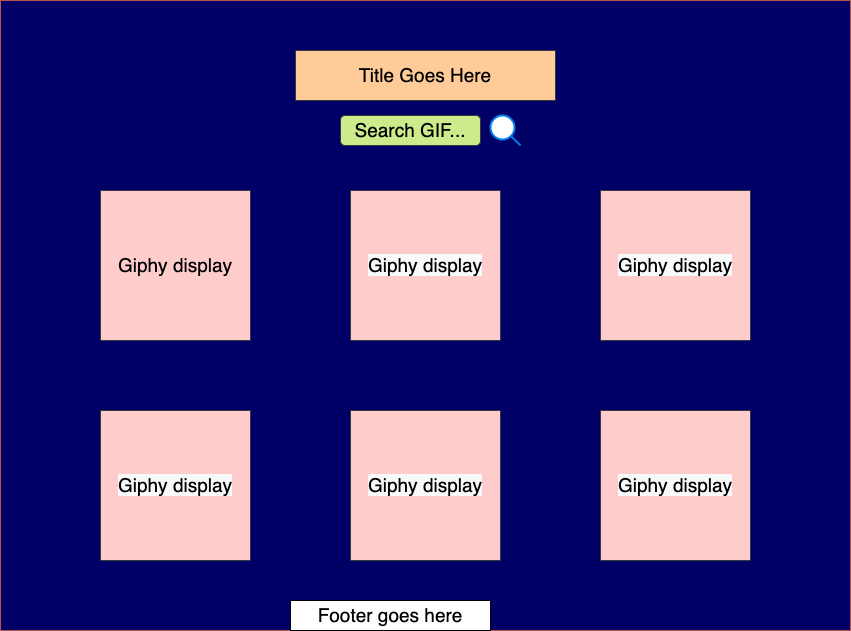

The diagram above was exported from draw.io. Its source (the exported page's mxGraphModel, read from the mxfile embedded in the PNG):
<mxGraphModel dx="946" dy="646" grid="1" gridSize="10" guides="1" tooltips="1" connect="1" arrows="1" fold="1" page="1" pageScale="1" pageWidth="850" pageHeight="1100" math="0" shadow="0">
  <root>
    <mxCell id="0" />
    <mxCell id="1" parent="0" />
    <mxCell id="U5yUwg7fbATmN18HToI4-1" value="" style="rounded=0;whiteSpace=wrap;html=1;fillColor=#000066;strokeColor=#b85450;" vertex="1" parent="1">
      <mxGeometry width="850" height="630" as="geometry" />
    </mxCell>
    <mxCell id="U5yUwg7fbATmN18HToI4-2" value="&lt;font style=&quot;font-size: 19px&quot;&gt;Title Goes Here&lt;/font&gt;" style="rounded=0;whiteSpace=wrap;html=1;fillColor=#ffcc99;strokeColor=#36393d;" vertex="1" parent="1">
      <mxGeometry x="295" y="50" width="260" height="50" as="geometry" />
    </mxCell>
    <mxCell id="U5yUwg7fbATmN18HToI4-3" value="" style="html=1;verticalLabelPosition=bottom;align=center;labelBackgroundColor=#ffffff;verticalAlign=top;strokeWidth=2;strokeColor=#0080F0;shadow=0;dashed=0;shape=mxgraph.ios7.icons.looking_glass;fontSize=19;" vertex="1" parent="1">
      <mxGeometry x="490" y="115" width="30" height="30" as="geometry" />
    </mxCell>
    <mxCell id="U5yUwg7fbATmN18HToI4-6" value="Search GIF..." style="rounded=1;whiteSpace=wrap;html=1;fontSize=19;fillColor=#cdeb8b;strokeColor=#36393d;" vertex="1" parent="1">
      <mxGeometry x="340" y="115" width="140" height="30" as="geometry" />
    </mxCell>
    <mxCell id="U5yUwg7fbATmN18HToI4-7" value="Giphy display" style="whiteSpace=wrap;html=1;aspect=fixed;fontSize=19;fillColor=#ffcccc;strokeColor=#36393d;" vertex="1" parent="1">
      <mxGeometry x="100" y="190" width="150" height="150" as="geometry" />
    </mxCell>
    <mxCell id="U5yUwg7fbATmN18HToI4-8" value="&lt;meta charset=&quot;utf-8&quot;&gt;&lt;span style=&quot;color: rgb(0, 0, 0); font-family: helvetica; font-size: 19px; font-style: normal; font-weight: 400; letter-spacing: normal; text-align: center; text-indent: 0px; text-transform: none; word-spacing: 0px; background-color: rgb(248, 249, 250); display: inline; float: none;&quot;&gt;Giphy display&lt;/span&gt;" style="whiteSpace=wrap;html=1;aspect=fixed;fontSize=19;fillColor=#ffcccc;strokeColor=#36393d;" vertex="1" parent="1">
      <mxGeometry x="600" y="410" width="150" height="150" as="geometry" />
    </mxCell>
    <mxCell id="U5yUwg7fbATmN18HToI4-9" value="&lt;meta charset=&quot;utf-8&quot;&gt;&lt;span style=&quot;color: rgb(0, 0, 0); font-family: helvetica; font-size: 19px; font-style: normal; font-weight: 400; letter-spacing: normal; text-align: center; text-indent: 0px; text-transform: none; word-spacing: 0px; background-color: rgb(248, 249, 250); display: inline; float: none;&quot;&gt;Giphy display&lt;/span&gt;" style="whiteSpace=wrap;html=1;aspect=fixed;fontSize=19;fillColor=#ffcccc;strokeColor=#36393d;" vertex="1" parent="1">
      <mxGeometry x="600" y="190" width="150" height="150" as="geometry" />
    </mxCell>
    <mxCell id="U5yUwg7fbATmN18HToI4-10" value="&lt;meta charset=&quot;utf-8&quot;&gt;&lt;span style=&quot;color: rgb(0, 0, 0); font-family: helvetica; font-size: 19px; font-style: normal; font-weight: 400; letter-spacing: normal; text-align: center; text-indent: 0px; text-transform: none; word-spacing: 0px; background-color: rgb(248, 249, 250); display: inline; float: none;&quot;&gt;Giphy display&lt;/span&gt;" style="whiteSpace=wrap;html=1;aspect=fixed;fontSize=19;fillColor=#ffcccc;strokeColor=#36393d;" vertex="1" parent="1">
      <mxGeometry x="350" y="410" width="150" height="150" as="geometry" />
    </mxCell>
    <mxCell id="U5yUwg7fbATmN18HToI4-11" value="&lt;meta charset=&quot;utf-8&quot;&gt;&lt;span style=&quot;color: rgb(0, 0, 0); font-family: helvetica; font-size: 19px; font-style: normal; font-weight: 400; letter-spacing: normal; text-align: center; text-indent: 0px; text-transform: none; word-spacing: 0px; background-color: rgb(248, 249, 250); display: inline; float: none;&quot;&gt;Giphy display&lt;/span&gt;" style="whiteSpace=wrap;html=1;aspect=fixed;fontSize=19;fillColor=#ffcccc;strokeColor=#36393d;" vertex="1" parent="1">
      <mxGeometry x="100" y="410" width="150" height="150" as="geometry" />
    </mxCell>
    <mxCell id="U5yUwg7fbATmN18HToI4-12" value="&lt;meta charset=&quot;utf-8&quot;&gt;&lt;span style=&quot;color: rgb(0, 0, 0); font-family: helvetica; font-size: 19px; font-style: normal; font-weight: 400; letter-spacing: normal; text-align: center; text-indent: 0px; text-transform: none; word-spacing: 0px; background-color: rgb(248, 249, 250); display: inline; float: none;&quot;&gt;Giphy display&lt;/span&gt;" style="whiteSpace=wrap;html=1;aspect=fixed;fontSize=19;fillColor=#ffcccc;strokeColor=#36393d;" vertex="1" parent="1">
      <mxGeometry x="350" y="190" width="150" height="150" as="geometry" />
    </mxCell>
    <mxCell id="U5yUwg7fbATmN18HToI4-13" value="Footer goes here" style="rounded=0;whiteSpace=wrap;html=1;fontSize=19;" vertex="1" parent="1">
      <mxGeometry x="290" y="600" width="200" height="30" as="geometry" />
    </mxCell>
  </root>
</mxGraphModel>